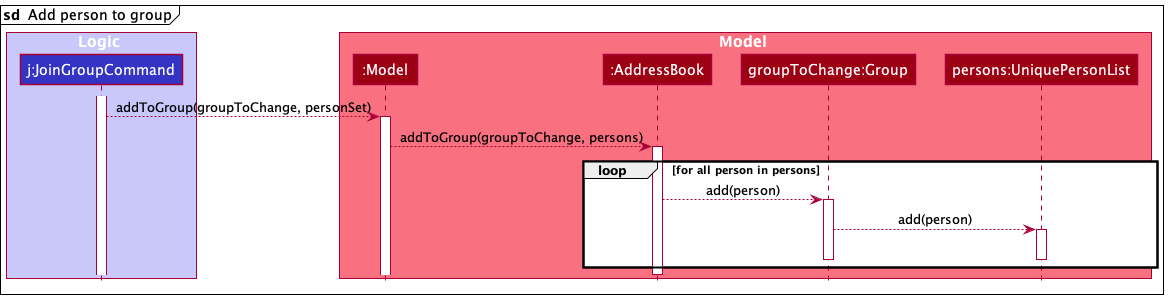

The diagram above was rendered by PlantUML. Its source (embedded in the PNG):
@startuml
!include style.puml

mainframe **sd**  Add person to group
box Logic LOGIC_COLOR_T1
participant "j:JoinGroupCommand" as JoinGroupCommand LOGIC_COLOR
end box

box Model MODEL_COLOR_T1
participant ":Model" as Model MODEL_COLOR
participant ":AddressBook" as Ab MODEL_COLOR
participant "groupToChange:Group" as Group MODEL_COLOR
participant "persons:UniquePersonList" as Upl MODEL_COLOR
end box

activate JoinGroupCommand


JoinGroupCommand --> Model : addToGroup(groupToChange, personSet)
activate Model






Model --> Ab : addToGroup(groupToChange, persons)
activate Ab

loop for all person in persons
Ab --> Group : add(person)
activate Group

Group --> Upl : add(person)
activate Upl
deactivate Group
deactivate Upl

end


deactivate Ab
@enduml